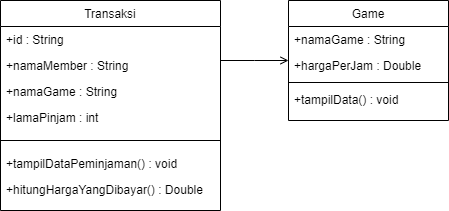

The diagram above was exported from draw.io. Its source (the exported page's mxGraphModel, read from the mxfile embedded in the PNG):
<mxGraphModel dx="511" dy="716" grid="1" gridSize="10" guides="1" tooltips="1" connect="1" arrows="1" fold="1" page="1" pageScale="1" pageWidth="827" pageHeight="1169" math="0" shadow="0">
  <root>
    <mxCell id="WIyWlLk6GJQsqaUBKTNV-0" />
    <mxCell id="WIyWlLk6GJQsqaUBKTNV-1" parent="WIyWlLk6GJQsqaUBKTNV-0" />
    <mxCell id="zkfFHV4jXpPFQw0GAbJ--0" value="Transaksi" style="swimlane;fontStyle=0;align=center;verticalAlign=top;childLayout=stackLayout;horizontal=1;startSize=26;horizontalStack=0;resizeParent=1;resizeLast=0;collapsible=1;marginBottom=0;rounded=0;shadow=0;strokeWidth=1;" parent="WIyWlLk6GJQsqaUBKTNV-1" vertex="1">
      <mxGeometry x="220" y="120" width="220" height="210" as="geometry">
        <mxRectangle x="230" y="140" width="160" height="26" as="alternateBounds" />
      </mxGeometry>
    </mxCell>
    <mxCell id="zkfFHV4jXpPFQw0GAbJ--1" value="+id : String" style="text;align=left;verticalAlign=top;spacingLeft=4;spacingRight=4;overflow=hidden;rotatable=0;points=[[0,0.5],[1,0.5]];portConstraint=eastwest;" parent="zkfFHV4jXpPFQw0GAbJ--0" vertex="1">
      <mxGeometry y="26" width="220" height="26" as="geometry" />
    </mxCell>
    <mxCell id="zkfFHV4jXpPFQw0GAbJ--2" value="+namaMember : String" style="text;align=left;verticalAlign=top;spacingLeft=4;spacingRight=4;overflow=hidden;rotatable=0;points=[[0,0.5],[1,0.5]];portConstraint=eastwest;rounded=0;shadow=0;html=0;" parent="zkfFHV4jXpPFQw0GAbJ--0" vertex="1">
      <mxGeometry y="52" width="220" height="26" as="geometry" />
    </mxCell>
    <mxCell id="zkfFHV4jXpPFQw0GAbJ--3" value="+namaGame : String" style="text;align=left;verticalAlign=top;spacingLeft=4;spacingRight=4;overflow=hidden;rotatable=0;points=[[0,0.5],[1,0.5]];portConstraint=eastwest;rounded=0;shadow=0;html=0;" parent="zkfFHV4jXpPFQw0GAbJ--0" vertex="1">
      <mxGeometry y="78" width="220" height="26" as="geometry" />
    </mxCell>
    <mxCell id="FuuHZbpjyYBT1hY3ASnl-4" value="+lamaPinjam : int" style="text;align=left;verticalAlign=top;spacingLeft=4;spacingRight=4;overflow=hidden;rotatable=0;points=[[0,0.5],[1,0.5]];portConstraint=eastwest;rounded=0;shadow=0;html=0;" vertex="1" parent="zkfFHV4jXpPFQw0GAbJ--0">
      <mxGeometry y="104" width="220" height="26" as="geometry" />
    </mxCell>
    <mxCell id="zkfFHV4jXpPFQw0GAbJ--4" value="" style="line;html=1;strokeWidth=1;align=left;verticalAlign=middle;spacingTop=-1;spacingLeft=3;spacingRight=3;rotatable=0;labelPosition=right;points=[];portConstraint=eastwest;" parent="zkfFHV4jXpPFQw0GAbJ--0" vertex="1">
      <mxGeometry y="130" width="220" height="20" as="geometry" />
    </mxCell>
    <mxCell id="zkfFHV4jXpPFQw0GAbJ--5" value="+tampilDataPeminjaman() : void" style="text;align=left;verticalAlign=top;spacingLeft=4;spacingRight=4;overflow=hidden;rotatable=0;points=[[0,0.5],[1,0.5]];portConstraint=eastwest;" parent="zkfFHV4jXpPFQw0GAbJ--0" vertex="1">
      <mxGeometry y="150" width="220" height="26" as="geometry" />
    </mxCell>
    <mxCell id="FuuHZbpjyYBT1hY3ASnl-3" value="+hitungHargaYangDibayar() : Double" style="text;align=left;verticalAlign=top;spacingLeft=4;spacingRight=4;overflow=hidden;rotatable=0;points=[[0,0.5],[1,0.5]];portConstraint=eastwest;" vertex="1" parent="zkfFHV4jXpPFQw0GAbJ--0">
      <mxGeometry y="176" width="220" height="26" as="geometry" />
    </mxCell>
    <mxCell id="zkfFHV4jXpPFQw0GAbJ--17" value="Game" style="swimlane;fontStyle=0;align=center;verticalAlign=top;childLayout=stackLayout;horizontal=1;startSize=26;horizontalStack=0;resizeParent=1;resizeLast=0;collapsible=1;marginBottom=0;rounded=0;shadow=0;strokeWidth=1;" parent="WIyWlLk6GJQsqaUBKTNV-1" vertex="1">
      <mxGeometry x="508" y="120" width="160" height="120" as="geometry">
        <mxRectangle x="550" y="140" width="160" height="26" as="alternateBounds" />
      </mxGeometry>
    </mxCell>
    <mxCell id="zkfFHV4jXpPFQw0GAbJ--18" value="+namaGame : String" style="text;align=left;verticalAlign=top;spacingLeft=4;spacingRight=4;overflow=hidden;rotatable=0;points=[[0,0.5],[1,0.5]];portConstraint=eastwest;" parent="zkfFHV4jXpPFQw0GAbJ--17" vertex="1">
      <mxGeometry y="26" width="160" height="26" as="geometry" />
    </mxCell>
    <mxCell id="zkfFHV4jXpPFQw0GAbJ--20" value="+hargaPerJam : Double" style="text;align=left;verticalAlign=top;spacingLeft=4;spacingRight=4;overflow=hidden;rotatable=0;points=[[0,0.5],[1,0.5]];portConstraint=eastwest;rounded=0;shadow=0;html=0;" parent="zkfFHV4jXpPFQw0GAbJ--17" vertex="1">
      <mxGeometry y="52" width="160" height="26" as="geometry" />
    </mxCell>
    <mxCell id="zkfFHV4jXpPFQw0GAbJ--23" value="" style="line;html=1;strokeWidth=1;align=left;verticalAlign=middle;spacingTop=-1;spacingLeft=3;spacingRight=3;rotatable=0;labelPosition=right;points=[];portConstraint=eastwest;" parent="zkfFHV4jXpPFQw0GAbJ--17" vertex="1">
      <mxGeometry y="78" width="160" height="8" as="geometry" />
    </mxCell>
    <mxCell id="zkfFHV4jXpPFQw0GAbJ--24" value="+tampilData() : void" style="text;align=left;verticalAlign=top;spacingLeft=4;spacingRight=4;overflow=hidden;rotatable=0;points=[[0,0.5],[1,0.5]];portConstraint=eastwest;" parent="zkfFHV4jXpPFQw0GAbJ--17" vertex="1">
      <mxGeometry y="86" width="160" height="26" as="geometry" />
    </mxCell>
    <mxCell id="zkfFHV4jXpPFQw0GAbJ--26" value="" style="endArrow=open;shadow=0;strokeWidth=1;rounded=0;endFill=1;edgeStyle=elbowEdgeStyle;elbow=vertical;" parent="WIyWlLk6GJQsqaUBKTNV-1" source="zkfFHV4jXpPFQw0GAbJ--0" target="zkfFHV4jXpPFQw0GAbJ--17" edge="1">
      <mxGeometry x="0.5" y="41" relative="1" as="geometry">
        <mxPoint x="380" y="192" as="sourcePoint" />
        <mxPoint x="540" y="192" as="targetPoint" />
        <mxPoint x="-40" y="32" as="offset" />
      </mxGeometry>
    </mxCell>
  </root>
</mxGraphModel>